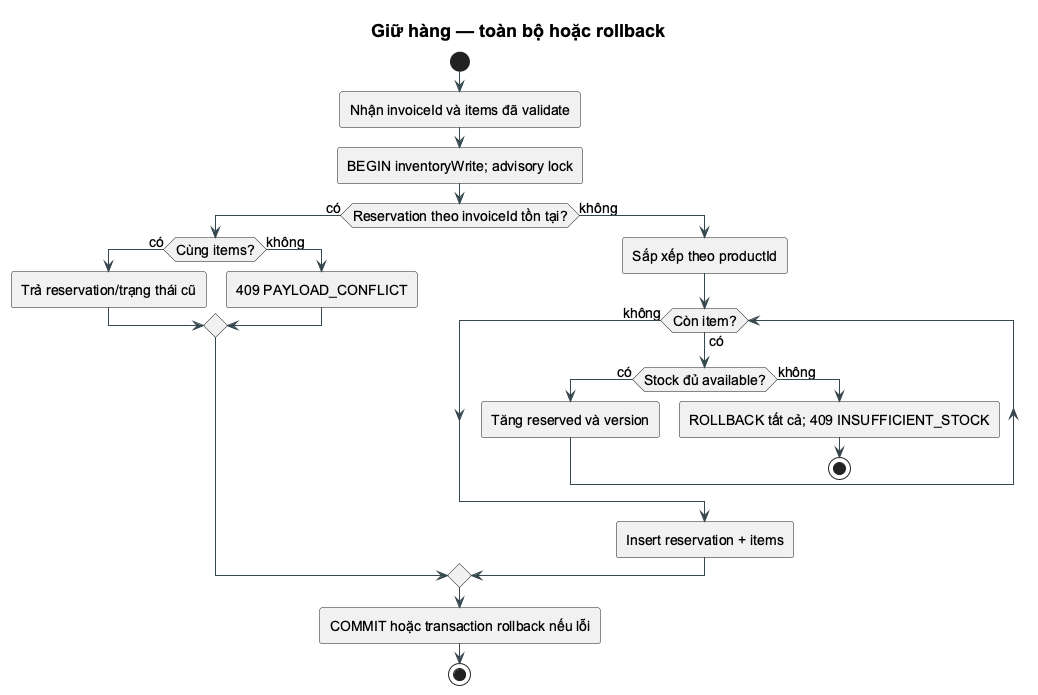

The diagram above was rendered by PlantUML. Its source (embedded in the PNG):
@startuml
!pragma layout smetana
skinparam backgroundColor white
skinparam shadowing false
skinparam defaultFontName Arial
skinparam defaultFontSize 14
skinparam titleFontSize 18
skinparam roundcorner 5
skinparam ArrowColor #37474F
skinparam classBackgroundColor #F7FAFC
skinparam classBorderColor #456575
skinparam packageBackgroundColor white
skinparam componentStyle rectangle
hide empty members
title Giữ hàng — toàn bộ hoặc rollback
start
:Nhận invoiceId và items đã validate;
:BEGIN inventoryWrite; advisory lock;
if (Reservation theo invoiceId tồn tại?) then (có)
 if (Cùng items?) then (có)
  :Trả reservation/trạng thái cũ;
 else (không)
  :409 PAYLOAD_CONFLICT;
 endif
else (không)
 :Sắp xếp theo productId;
 while (Còn item?) is (có)
  if (Stock đủ available?) then (có)
   :Tăng reserved và version;
  else (không)
   :ROLLBACK tất cả; 409 INSUFFICIENT_STOCK;
   stop
  endif
 endwhile (không)
 :Insert reservation + items;
endif
:COMMIT hoặc transaction rollback nếu lỗi;
stop
@enduml